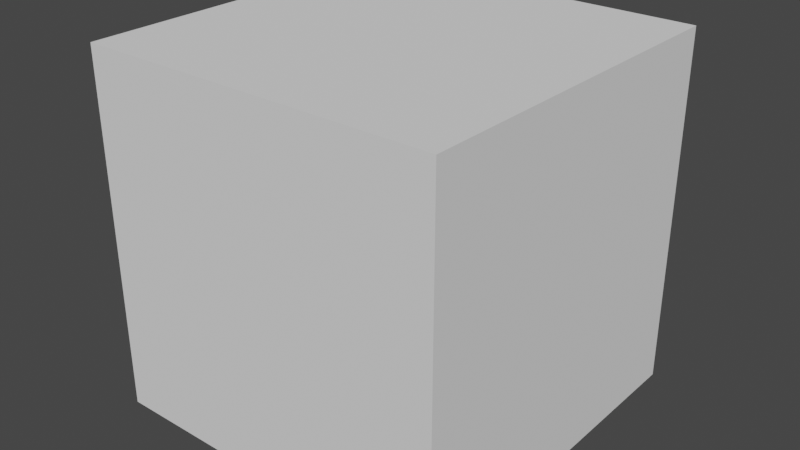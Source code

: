 # Source: startup.blend  (saved by Blender 2.80.36; exported with 4.5.12 LTS)
import bpy
from mathutils import Matrix  # noqa: F401  (used for matrix-valued properties, if any)

bpy.ops.wm.read_factory_settings(use_empty=True)
scene = bpy.context.scene
scene.name = 'Scene'

# ---- world
world_world = bpy.data.worlds.new('World'); scene.world = world_world
world_world.color = (0.05088, 0.05088, 0.05088)
world_world.use_sun_shadow = False
world_world.sun_shadow_jitter_overblur = 0.0

# ---- meshes
me_cube_001 = bpy.data.meshes.new('Cube.001')
me_cube_001.from_pydata([(-1.0, -1.0, -1.0), (-1.0, -1.0, 1.0), (-1.0, 1.0, -1.0), (-1.0, 1.0, 1.0), (1.0, -1.0, -1.0), (1.0, -1.0, 1.0), (1.0, 1.0, -1.0), (1.0, 1.0, 1.0)], [], [(0, 1, 3, 2), (2, 3, 7, 6), (6, 7, 5, 4), (4, 5, 1, 0), (2, 6, 4, 0), (7, 3, 1, 5)])
_uv = me_cube_001.uv_layers.new(name='UVMap')
_uv.uv.foreach_set('vector', [0.375, 0.0, 0.625, 0.0, 0.625, 0.25, 0.375, 0.25, 0.375, 0.25, 0.625, 0.25, 0.625, 0.5, 0.375, 0.5, 0.375, 0.5, 0.625, 0.5, 0.625, 0.75, 0.375, 0.75, 0.375, 0.75, 0.625, 0.75, 0.625, 1.0, 0.375, 1.0, 0.125, 0.5, 0.375, 0.5, 0.375, 0.75, 0.125, 0.75, 0.625, 0.5, 0.875, 0.5, 0.875, 0.75, 0.625, 0.75])
me_cube_001.use_remesh_preserve_volume = False
me_cube_001.use_remesh_preserve_attributes = False
me_cube_001.use_mirror_vertex_groups = False
me_cube_001.update()

# ---- objects
ob_cube = bpy.data.objects.new('Cube', me_cube_001)

# ---- transforms, parenting, visibility, modifiers, constraints
ob_cube.location = (0.0, 0.0, 0.0)
ob_cube.lineart.crease_threshold = 0.0

# ---- collection membership
scene.collection.objects.link(ob_cube)

# ---- scene / render settings (as saved in the file)
scene.frame_start = 1; scene.frame_end = 100; scene.frame_set(1)
scene.render.engine = 'BLENDER_EEVEE_NEXT'
scene.render.motion_blur_shutter = 1.0
scene.cycles.use_denoising = False
scene.cycles.samples = 128
scene.cycles.sampling_pattern = 'TABULATED_SOBOL'
scene.cycles.use_adaptive_sampling = False
scene.cycles.use_light_tree = False
scene.view_settings.view_transform = 'Filmic'
bpy.context.view_layer.update()

# ---- added for rendering (the .blend has no active camera and no usable light): camera, sun
cam_auto = bpy.data.cameras.new('AutoCamera')
cam_auto.lens = 50.0
cam_auto.sensor_width = 36.0
cam_auto.clip_end = 1000.0
ob_auto_camera = bpy.data.objects.new('AutoCamera', cam_auto)
scene.collection.objects.link(ob_auto_camera)
ob_auto_camera.location = (3.20507, -3.84609, 2.56406)
ob_auto_camera.rotation_euler = (1.09748, -7.21219e-08, 0.694738)
scene.camera = ob_auto_camera
light_auto_sun = bpy.data.lights.new('AutoSun', 'SUN')
light_auto_sun.energy = 3.0
light_auto_sun.angle = 0.0523599
ob_auto_sun = bpy.data.objects.new('AutoSun', light_auto_sun)
scene.collection.objects.link(ob_auto_sun)
ob_auto_sun.rotation_euler = (0.872665, 0.174533, 0.523599)
bpy.context.view_layer.update()
